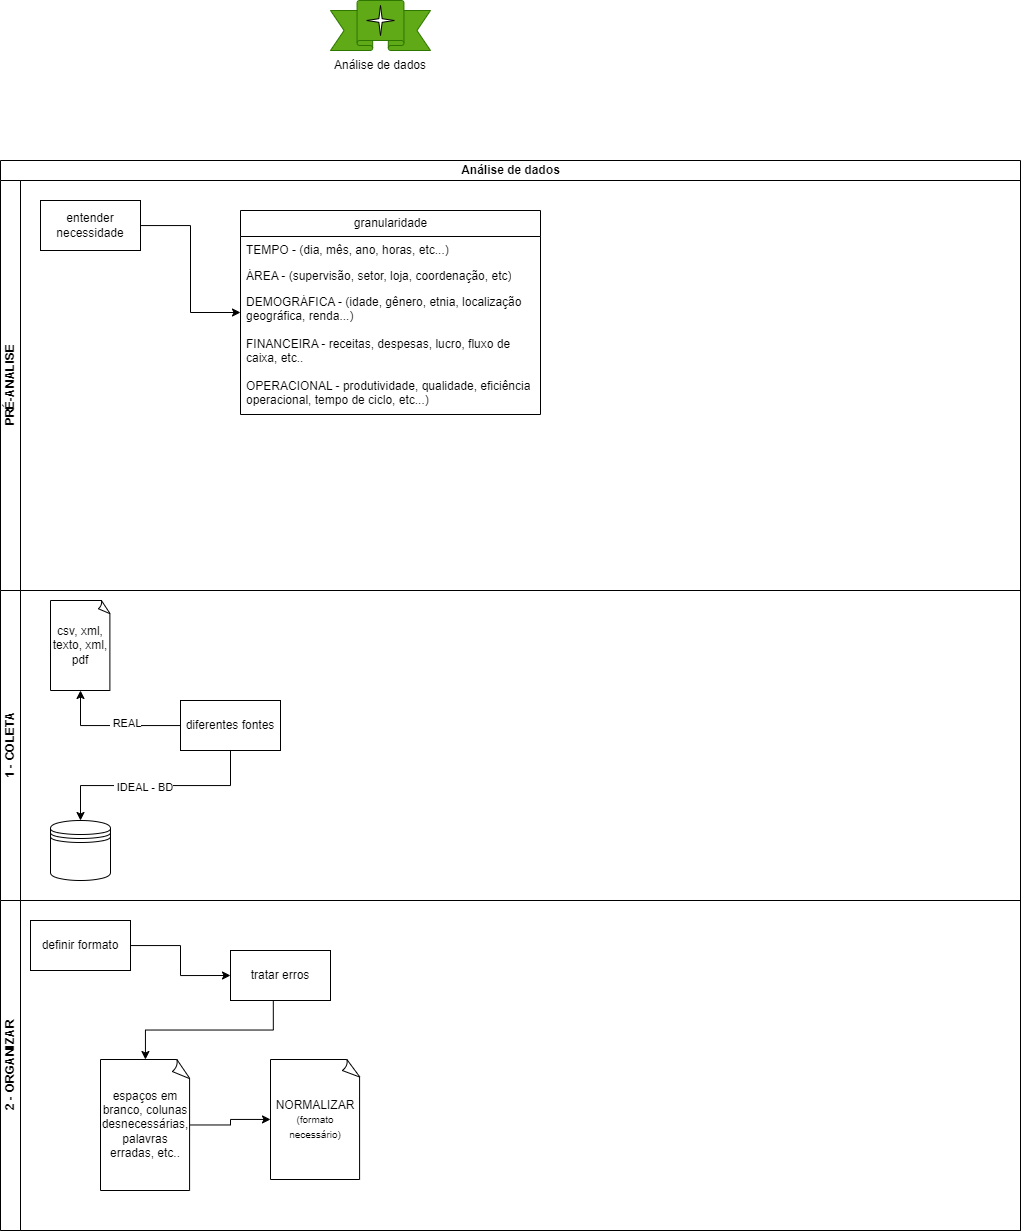

The diagram above was exported from draw.io. Its source (the exported page's mxGraphModel, read from the mxfile embedded in the PNG):
<mxGraphModel dx="1214" dy="580" grid="1" gridSize="10" guides="1" tooltips="1" connect="1" arrows="1" fold="1" page="1" pageScale="1" pageWidth="827" pageHeight="1169" math="0" shadow="0">
  <root>
    <mxCell id="0" />
    <mxCell id="1" parent="0" />
    <mxCell id="7uaZEwC9udk9E4_X9HKt-6" value="" style="group" parent="1" vertex="1" connectable="0">
      <mxGeometry x="305" y="130" width="170" height="80" as="geometry" />
    </mxCell>
    <mxCell id="7uaZEwC9udk9E4_X9HKt-1" value="" style="verticalLabelPosition=bottom;verticalAlign=top;html=1;shape=mxgraph.basic.banner;fillColor=#60a917;fontColor=#ffffff;strokeColor=#2D7600;" parent="7uaZEwC9udk9E4_X9HKt-6" vertex="1">
      <mxGeometry x="35" width="100" height="50" as="geometry" />
    </mxCell>
    <mxCell id="7uaZEwC9udk9E4_X9HKt-4" value="Análise de dados" style="text;html=1;align=center;verticalAlign=middle;whiteSpace=wrap;rounded=0;" parent="7uaZEwC9udk9E4_X9HKt-6" vertex="1">
      <mxGeometry y="50" width="170" height="30" as="geometry" />
    </mxCell>
    <mxCell id="7uaZEwC9udk9E4_X9HKt-5" value="" style="verticalLabelPosition=bottom;verticalAlign=top;html=1;shape=mxgraph.basic.4_point_star_2;dx=0.88;" parent="7uaZEwC9udk9E4_X9HKt-6" vertex="1">
      <mxGeometry x="71.25" y="5" width="27.5" height="30" as="geometry" />
    </mxCell>
    <mxCell id="00jt3WaEmAjmZANjrHCJ-1" value="Análise de dados" style="swimlane;childLayout=stackLayout;resizeParent=1;resizeParentMax=0;horizontal=1;startSize=20;horizontalStack=0;html=1;" vertex="1" parent="1">
      <mxGeometry x="10" y="290" width="1020" height="1070" as="geometry" />
    </mxCell>
    <mxCell id="00jt3WaEmAjmZANjrHCJ-2" value="PRÉ-ANALISE" style="swimlane;startSize=20;horizontal=0;html=1;" vertex="1" parent="00jt3WaEmAjmZANjrHCJ-1">
      <mxGeometry y="20" width="1020" height="410" as="geometry" />
    </mxCell>
    <mxCell id="00jt3WaEmAjmZANjrHCJ-14" style="edgeStyle=orthogonalEdgeStyle;rounded=0;orthogonalLoop=1;jettySize=auto;html=1;" edge="1" parent="00jt3WaEmAjmZANjrHCJ-2" source="00jt3WaEmAjmZANjrHCJ-5" target="00jt3WaEmAjmZANjrHCJ-6">
      <mxGeometry relative="1" as="geometry" />
    </mxCell>
    <mxCell id="00jt3WaEmAjmZANjrHCJ-5" value="entender necessidade" style="rounded=0;whiteSpace=wrap;html=1;" vertex="1" parent="00jt3WaEmAjmZANjrHCJ-2">
      <mxGeometry x="40" y="20" width="100" height="50" as="geometry" />
    </mxCell>
    <mxCell id="00jt3WaEmAjmZANjrHCJ-6" value="granularidade" style="swimlane;fontStyle=0;childLayout=stackLayout;horizontal=1;startSize=26;fillColor=none;horizontalStack=0;resizeParent=1;resizeParentMax=0;resizeLast=0;collapsible=1;marginBottom=0;html=1;" vertex="1" parent="00jt3WaEmAjmZANjrHCJ-2">
      <mxGeometry x="240" y="30" width="300" height="204" as="geometry" />
    </mxCell>
    <mxCell id="00jt3WaEmAjmZANjrHCJ-7" value="TEMPO - (dia, mês, ano, horas, etc...)" style="text;strokeColor=none;fillColor=none;align=left;verticalAlign=top;spacingLeft=4;spacingRight=4;overflow=hidden;rotatable=0;points=[[0,0.5],[1,0.5]];portConstraint=eastwest;whiteSpace=wrap;html=1;" vertex="1" parent="00jt3WaEmAjmZANjrHCJ-6">
      <mxGeometry y="26" width="300" height="26" as="geometry" />
    </mxCell>
    <mxCell id="00jt3WaEmAjmZANjrHCJ-8" value="ÁREA - (supervisão, setor, loja, coordenação, etc)" style="text;strokeColor=none;fillColor=none;align=left;verticalAlign=top;spacingLeft=4;spacingRight=4;overflow=hidden;rotatable=0;points=[[0,0.5],[1,0.5]];portConstraint=eastwest;whiteSpace=wrap;html=1;" vertex="1" parent="00jt3WaEmAjmZANjrHCJ-6">
      <mxGeometry y="52" width="300" height="26" as="geometry" />
    </mxCell>
    <mxCell id="00jt3WaEmAjmZANjrHCJ-9" value="DEMOGRÁFICA - (idade, gênero, etnia, localização geográfica, renda...)&lt;div&gt;&lt;br&gt;&lt;/div&gt;" style="text;strokeColor=none;fillColor=none;align=left;verticalAlign=top;spacingLeft=4;spacingRight=4;overflow=hidden;rotatable=0;points=[[0,0.5],[1,0.5]];portConstraint=eastwest;whiteSpace=wrap;html=1;" vertex="1" parent="00jt3WaEmAjmZANjrHCJ-6">
      <mxGeometry y="78" width="300" height="42" as="geometry" />
    </mxCell>
    <mxCell id="00jt3WaEmAjmZANjrHCJ-12" value="&lt;div&gt;FINANCEIRA - receitas, despesas, lucro, fluxo de caixa, etc..&lt;span style=&quot;color: rgba(0, 0, 0, 0); font-family: monospace; font-size: 0px; text-wrap: nowrap; background-color: initial;&quot;&gt;%3CmxGraphModel%3E%3Croot%3E%3CmxCell%20id%3D%220%22%2F%3E%3CmxCell%20id%3D%221%22%20parent%3D%220%22%2F%3E%3CmxCell%20id%3D%222%22%20value%3D%22DEMOGR%C3%81FICA%20-%20(idade%2C%20g%C3%AAnero%2C%20etnia%2C%20localiza%C3%A7%C3%A3o%20geogr%C3%A1fica%2C%20renda...)%26lt%3Bdiv%26gt%3B%26lt%3Bbr%26gt%3B%26lt%3B%2Fdiv%26gt%3B%22%20style%3D%22text%3BstrokeColor%3Dnone%3BfillColor%3Dnone%3Balign%3Dleft%3BverticalAlign%3Dtop%3BspacingLeft%3D4%3BspacingRight%3D4%3Boverflow%3Dhidden%3Brotatable%3D0%3Bpoints%3D%5B%5B0%2C0.5%5D%2C%5B1%2C0.5%5D%5D%3BportConstraint%3Deastwest%3BwhiteSpace%3Dwrap%3Bhtml%3D1%3B%22%20vertex%3D%221%22%20parent%3D%221%22%3E%3CmxGeometry%20x%3D%22120%22%20y%3D%22498%22%20width%3D%22300%22%20height%3D%2242%22%20as%3D%22geometry%22%2F%3E%3C%2FmxCell%3E%3C%2Froot%3E%3C%2FmxGraphModel%3E&lt;/span&gt;&lt;/div&gt;" style="text;strokeColor=none;fillColor=none;align=left;verticalAlign=top;spacingLeft=4;spacingRight=4;overflow=hidden;rotatable=0;points=[[0,0.5],[1,0.5]];portConstraint=eastwest;whiteSpace=wrap;html=1;" vertex="1" parent="00jt3WaEmAjmZANjrHCJ-6">
      <mxGeometry y="120" width="300" height="42" as="geometry" />
    </mxCell>
    <mxCell id="00jt3WaEmAjmZANjrHCJ-13" value="&lt;div&gt;OPERACIONAL - produtividade, qualidade, eficiência operacional, tempo de ciclo, etc...)&lt;/div&gt;" style="text;strokeColor=none;fillColor=none;align=left;verticalAlign=top;spacingLeft=4;spacingRight=4;overflow=hidden;rotatable=0;points=[[0,0.5],[1,0.5]];portConstraint=eastwest;whiteSpace=wrap;html=1;" vertex="1" parent="00jt3WaEmAjmZANjrHCJ-6">
      <mxGeometry y="162" width="300" height="42" as="geometry" />
    </mxCell>
    <mxCell id="00jt3WaEmAjmZANjrHCJ-3" value="1 - COLETA" style="swimlane;startSize=20;horizontal=0;html=1;" vertex="1" parent="00jt3WaEmAjmZANjrHCJ-1">
      <mxGeometry y="430" width="1020" height="310" as="geometry" />
    </mxCell>
    <mxCell id="00jt3WaEmAjmZANjrHCJ-25" style="edgeStyle=orthogonalEdgeStyle;rounded=0;orthogonalLoop=1;jettySize=auto;html=1;exitX=0.5;exitY=1;exitDx=0;exitDy=0;" edge="1" parent="00jt3WaEmAjmZANjrHCJ-3" source="00jt3WaEmAjmZANjrHCJ-11" target="00jt3WaEmAjmZANjrHCJ-24">
      <mxGeometry relative="1" as="geometry" />
    </mxCell>
    <mxCell id="00jt3WaEmAjmZANjrHCJ-26" value="&amp;nbsp;IDEAL - BD" style="edgeLabel;html=1;align=center;verticalAlign=middle;resizable=0;points=[];" vertex="1" connectable="0" parent="00jt3WaEmAjmZANjrHCJ-25">
      <mxGeometry x="0.1079" y="1" relative="1" as="geometry">
        <mxPoint as="offset" />
      </mxGeometry>
    </mxCell>
    <mxCell id="00jt3WaEmAjmZANjrHCJ-28" style="edgeStyle=orthogonalEdgeStyle;rounded=0;orthogonalLoop=1;jettySize=auto;html=1;" edge="1" parent="00jt3WaEmAjmZANjrHCJ-3" source="00jt3WaEmAjmZANjrHCJ-11" target="00jt3WaEmAjmZANjrHCJ-27">
      <mxGeometry relative="1" as="geometry" />
    </mxCell>
    <mxCell id="00jt3WaEmAjmZANjrHCJ-29" value="&amp;nbsp;REAL" style="edgeLabel;html=1;align=center;verticalAlign=middle;resizable=0;points=[];" vertex="1" connectable="0" parent="00jt3WaEmAjmZANjrHCJ-28">
      <mxGeometry x="-0.1849" y="-3" relative="1" as="geometry">
        <mxPoint as="offset" />
      </mxGeometry>
    </mxCell>
    <mxCell id="00jt3WaEmAjmZANjrHCJ-11" value="diferentes fontes" style="rounded=0;whiteSpace=wrap;html=1;" vertex="1" parent="00jt3WaEmAjmZANjrHCJ-3">
      <mxGeometry x="180" y="110" width="100" height="50" as="geometry" />
    </mxCell>
    <mxCell id="00jt3WaEmAjmZANjrHCJ-24" value="" style="shape=datastore;whiteSpace=wrap;html=1;" vertex="1" parent="00jt3WaEmAjmZANjrHCJ-3">
      <mxGeometry x="50" y="230" width="60" height="60" as="geometry" />
    </mxCell>
    <mxCell id="00jt3WaEmAjmZANjrHCJ-27" value="csv, xml, texto, xml, pdf" style="whiteSpace=wrap;html=1;shape=mxgraph.basic.document" vertex="1" parent="00jt3WaEmAjmZANjrHCJ-3">
      <mxGeometry x="50" y="10" width="60" height="90" as="geometry" />
    </mxCell>
    <mxCell id="00jt3WaEmAjmZANjrHCJ-4" value="2 - ORGANIZAR" style="swimlane;startSize=20;horizontal=0;html=1;" vertex="1" parent="00jt3WaEmAjmZANjrHCJ-1">
      <mxGeometry y="740" width="1020" height="330" as="geometry" />
    </mxCell>
    <mxCell id="00jt3WaEmAjmZANjrHCJ-40" value="" style="edgeStyle=orthogonalEdgeStyle;rounded=0;orthogonalLoop=1;jettySize=auto;html=1;entryX=0;entryY=0.5;entryDx=0;entryDy=0;" edge="1" parent="00jt3WaEmAjmZANjrHCJ-4" source="00jt3WaEmAjmZANjrHCJ-38" target="00jt3WaEmAjmZANjrHCJ-41">
      <mxGeometry relative="1" as="geometry">
        <mxPoint x="250" y="75" as="targetPoint" />
      </mxGeometry>
    </mxCell>
    <mxCell id="00jt3WaEmAjmZANjrHCJ-38" value="definir formato" style="rounded=0;whiteSpace=wrap;html=1;" vertex="1" parent="00jt3WaEmAjmZANjrHCJ-4">
      <mxGeometry x="30" y="20" width="100" height="50" as="geometry" />
    </mxCell>
    <mxCell id="00jt3WaEmAjmZANjrHCJ-44" style="edgeStyle=orthogonalEdgeStyle;rounded=0;orthogonalLoop=1;jettySize=auto;html=1;exitX=0.428;exitY=0.982;exitDx=0;exitDy=0;exitPerimeter=0;" edge="1" parent="00jt3WaEmAjmZANjrHCJ-4" source="00jt3WaEmAjmZANjrHCJ-41" target="00jt3WaEmAjmZANjrHCJ-42">
      <mxGeometry relative="1" as="geometry" />
    </mxCell>
    <mxCell id="00jt3WaEmAjmZANjrHCJ-41" value="tratar erros" style="rounded=0;whiteSpace=wrap;html=1;" vertex="1" parent="00jt3WaEmAjmZANjrHCJ-4">
      <mxGeometry x="230" y="50" width="100" height="50" as="geometry" />
    </mxCell>
    <mxCell id="00jt3WaEmAjmZANjrHCJ-45" style="edgeStyle=orthogonalEdgeStyle;rounded=0;orthogonalLoop=1;jettySize=auto;html=1;" edge="1" parent="00jt3WaEmAjmZANjrHCJ-4" source="00jt3WaEmAjmZANjrHCJ-42" target="00jt3WaEmAjmZANjrHCJ-43">
      <mxGeometry relative="1" as="geometry" />
    </mxCell>
    <mxCell id="00jt3WaEmAjmZANjrHCJ-42" value="espaços em branco, colunas desnecessárias, palavras erradas, etc.." style="whiteSpace=wrap;html=1;shape=mxgraph.basic.document" vertex="1" parent="00jt3WaEmAjmZANjrHCJ-4">
      <mxGeometry x="100" y="159" width="90" height="131" as="geometry" />
    </mxCell>
    <mxCell id="00jt3WaEmAjmZANjrHCJ-43" value="NORMALIZAR&lt;font style=&quot;font-size: 10px;&quot;&gt; (formato necessário)&lt;/font&gt;" style="whiteSpace=wrap;html=1;shape=mxgraph.basic.document" vertex="1" parent="00jt3WaEmAjmZANjrHCJ-4">
      <mxGeometry x="270" y="159" width="90" height="120" as="geometry" />
    </mxCell>
  </root>
</mxGraphModel>